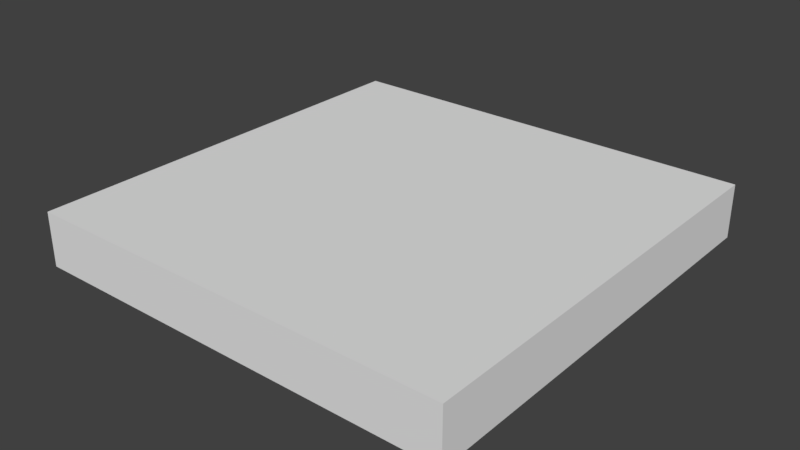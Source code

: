 # Source: SM_Floor_2x2x0.25.blend  (saved by Blender 2.78.0; exported with 4.5.12 LTS)
import bpy
from mathutils import Matrix  # noqa: F401  (used for matrix-valued properties, if any)

bpy.ops.wm.read_factory_settings(use_empty=True)
scene = bpy.context.scene
scene.name = 'Scene'

# ---- collections
col_collection_1 = bpy.data.collections.new('Collection 1'); scene.collection.children.link(col_collection_1)

# ---- world
world_world = bpy.data.worlds.new('World'); scene.world = world_world
world_world.color = (0.05088, 0.05088, 0.05088)
world_world.use_sun_shadow = False
world_world.sun_shadow_jitter_overblur = 0.0
world_world.cycles.sampling_method = 'MANUAL'

# ---- meshes
me_sm_floor_2x2x0_25 = bpy.data.meshes.new('SM_Floor_2x2x0.25')
me_sm_floor_2x2x0_25.from_pydata([(0.0, 0.0, 0.0), (0.0, 2.0, 0.0), (-2.0, 2.0, 0.0), (-2.0, 0.0, 0.0), (0.0, 0.0, 0.25), (0.0, 2.0, 0.25), (-2.0, 2.0, 0.25), (-2.0, 0.0, 0.25)], [], [(1, 0, 3, 2), (5, 6, 7, 4), (3, 0, 4, 7), (1, 2, 6, 5), (2, 3, 7, 6), (0, 1, 5, 4)])
me_sm_floor_2x2x0_25.use_remesh_preserve_volume = False
me_sm_floor_2x2x0_25.use_remesh_preserve_attributes = False
me_sm_floor_2x2x0_25.use_mirror_vertex_groups = False
me_sm_floor_2x2x0_25.update()

# ---- objects
ob_sm_floor_2x2x0_25 = bpy.data.objects.new('SM_Floor_2x2x0.25', me_sm_floor_2x2x0_25)

# ---- transforms, parenting, visibility, modifiers, constraints
ob_sm_floor_2x2x0_25.location = (0.0, 0.0, 0.0)
ob_sm_floor_2x2x0_25.lineart.crease_threshold = 0.0

# ---- collection membership
col_collection_1.objects.link(ob_sm_floor_2x2x0_25)

# ---- scene / render settings (as saved in the file)
scene.frame_start = 1; scene.frame_end = 250; scene.frame_set(1)
scene.render.engine = 'CYCLES'
scene.render.resolution_percentage = 50
scene.render.dither_intensity = 0.0
scene.cycles.use_denoising = False
scene.cycles.samples = 128
scene.cycles.sampling_pattern = 'TABULATED_SOBOL'
scene.cycles.light_sampling_threshold = 0.0
scene.cycles.use_adaptive_sampling = False
scene.cycles.use_light_tree = False
scene.cycles.blur_glossy = 0.0
scene.cycles.sample_clamp_indirect = 0.0
scene.view_settings.view_transform = 'Standard'
bpy.context.view_layer.update()

# ---- added for rendering (the .blend has no active camera and no usable light): camera, sun
cam_auto = bpy.data.cameras.new('AutoCamera')
cam_auto.lens = 50.0
cam_auto.sensor_width = 36.0
cam_auto.clip_end = 1000.0
ob_auto_camera = bpy.data.objects.new('AutoCamera', cam_auto)
scene.collection.objects.link(ob_auto_camera)
ob_auto_camera.location = (1.62713, -2.15256, 2.22671)
ob_auto_camera.rotation_euler = (1.09748, -7.21219e-08, 0.694738)
scene.camera = ob_auto_camera
light_auto_sun = bpy.data.lights.new('AutoSun', 'SUN')
light_auto_sun.energy = 3.0
light_auto_sun.angle = 0.0523599
ob_auto_sun = bpy.data.objects.new('AutoSun', light_auto_sun)
scene.collection.objects.link(ob_auto_sun)
ob_auto_sun.rotation_euler = (0.872665, 0.174533, 0.523599)
bpy.context.view_layer.update()
